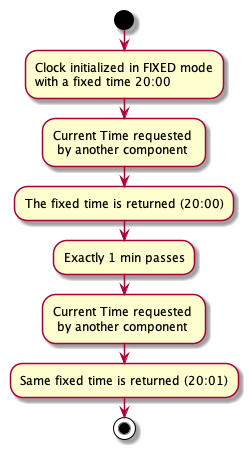

The diagram above was rendered by PlantUML. Its source (embedded in the PNG):
@startuml
start
:Clock initialized in FIXED mode\nwith a fixed time 20:00;

:Current Time requested \n by another component;

:The fixed time is returned (20:00);

:Exactly 1 min passes;

:Current Time requested \n by another component;

:Same fixed time is returned (20:01);

stop
@enduml